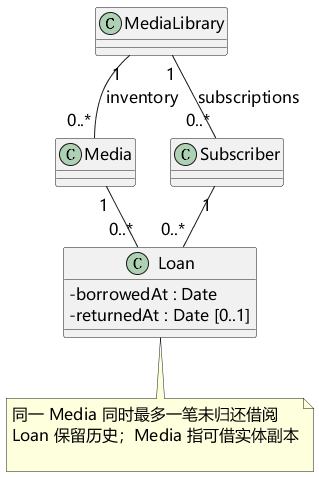

The diagram above was rendered by PlantUML. Its source (embedded in the PNG):
@startuml
skinparam defaultFontName Microsoft YaHei
skinparam defaultFontSize 16
skinparam shadowing false
skinparam classAttributeIconSize 0
skinparam backgroundColor white
class MediaLibrary
class Media
class Subscriber
class Loan {
- borrowedAt : Date
- returnedAt : Date [0..1]
}
MediaLibrary "1" -- "0..*" Media : inventory
MediaLibrary "1" -- "0..*" Subscriber : subscriptions
Subscriber "1" -- "0..*" Loan
Media "1" -- "0..*" Loan
note bottom of Loan
同一 Media 同时最多一笔未归还借阅
Loan 保留历史；Media 指可借实体副本

end note
@enduml